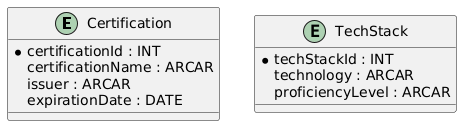

The diagram above was rendered by PlantUML. Its source (embedded in the PNG):
@startuml
entity Certification {
  * certificationId : INT
  certificationName : VARCHAR
  issuer : VARCHAR
  expirationDate : DATE
}

entity TechStack {
  * techStackId : INT
  technology : VARCHAR
  proficiencyLevel : VARCHAR
}
@enduml